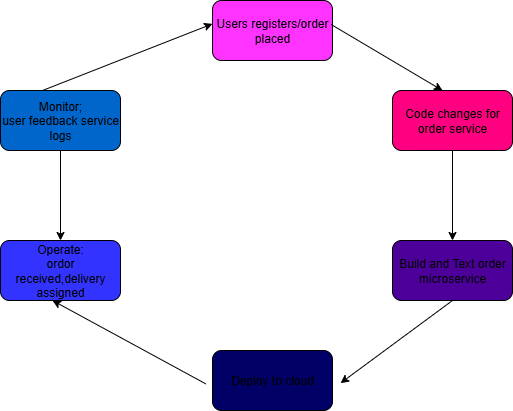

The diagram above was exported from draw.io. Its source (the exported page's mxGraphModel, read from the mxfile embedded in the PNG):
<mxGraphModel dx="731" dy="508" grid="1" gridSize="10" guides="1" tooltips="1" connect="1" arrows="1" fold="1" page="1" pageScale="1" pageWidth="850" pageHeight="1100" math="0" shadow="0">
  <root>
    <mxCell id="0" />
    <mxCell id="1" parent="0" />
    <mxCell id="4bFbNfiDMCMGR749JAzB-1" value="Users registers/order placed" style="rounded=1;whiteSpace=wrap;html=1;fillColor=#FF33FF;" vertex="1" parent="1">
      <mxGeometry x="320" y="30" width="120" height="60" as="geometry" />
    </mxCell>
    <mxCell id="4bFbNfiDMCMGR749JAzB-2" value="Code changes for order service" style="rounded=1;whiteSpace=wrap;html=1;fillColor=#FF0080;" vertex="1" parent="1">
      <mxGeometry x="500" y="120" width="120" height="60" as="geometry" />
    </mxCell>
    <mxCell id="4bFbNfiDMCMGR749JAzB-3" value="Build and Text order microservice" style="rounded=1;whiteSpace=wrap;html=1;fillColor=#4C0099;" vertex="1" parent="1">
      <mxGeometry x="500" y="270" width="120" height="60" as="geometry" />
    </mxCell>
    <mxCell id="4bFbNfiDMCMGR749JAzB-4" value="Deploy to cloud" style="rounded=1;whiteSpace=wrap;html=1;fillColor=#000066;" vertex="1" parent="1">
      <mxGeometry x="320" y="380" width="120" height="60" as="geometry" />
    </mxCell>
    <mxCell id="4bFbNfiDMCMGR749JAzB-5" value="Operate:&lt;div&gt;ordor received,delivery assigned&lt;/div&gt;" style="rounded=1;whiteSpace=wrap;html=1;fillColor=#3333FF;" vertex="1" parent="1">
      <mxGeometry x="108" y="270" width="120" height="60" as="geometry" />
    </mxCell>
    <mxCell id="4bFbNfiDMCMGR749JAzB-17" value="" style="edgeStyle=orthogonalEdgeStyle;rounded=0;orthogonalLoop=1;jettySize=auto;html=1;exitX=0.5;exitY=1;exitDx=0;exitDy=0;entryX=0.5;entryY=1;entryDx=0;entryDy=0;" edge="1" parent="1" source="4bFbNfiDMCMGR749JAzB-6" target="4bFbNfiDMCMGR749JAzB-6">
      <mxGeometry relative="1" as="geometry">
        <Array as="points" />
      </mxGeometry>
    </mxCell>
    <mxCell id="4bFbNfiDMCMGR749JAzB-6" value="Monitor;&lt;div&gt;user feedback service logs&lt;/div&gt;" style="rounded=1;whiteSpace=wrap;html=1;fillColor=#0066CC;" vertex="1" parent="1">
      <mxGeometry x="108" y="120" width="120" height="60" as="geometry" />
    </mxCell>
    <mxCell id="4bFbNfiDMCMGR749JAzB-8" value="" style="endArrow=classic;html=1;rounded=0;exitX=0.989;exitY=0.4;exitDx=0;exitDy=0;exitPerimeter=0;" edge="1" parent="1" source="4bFbNfiDMCMGR749JAzB-1">
      <mxGeometry width="50" height="50" relative="1" as="geometry">
        <mxPoint x="500" y="170" as="sourcePoint" />
        <mxPoint x="550" y="120" as="targetPoint" />
      </mxGeometry>
    </mxCell>
    <mxCell id="4bFbNfiDMCMGR749JAzB-9" value="" style="endArrow=classic;html=1;rounded=0;exitX=0.5;exitY=1;exitDx=0;exitDy=0;" edge="1" parent="1" source="4bFbNfiDMCMGR749JAzB-2">
      <mxGeometry width="50" height="50" relative="1" as="geometry">
        <mxPoint x="510" y="320" as="sourcePoint" />
        <mxPoint x="560" y="270" as="targetPoint" />
      </mxGeometry>
    </mxCell>
    <mxCell id="4bFbNfiDMCMGR749JAzB-10" value="" style="endArrow=classic;html=1;rounded=0;exitX=0.5;exitY=1;exitDx=0;exitDy=0;entryX=1.067;entryY=0.544;entryDx=0;entryDy=0;entryPerimeter=0;" edge="1" parent="1" source="4bFbNfiDMCMGR749JAzB-3" target="4bFbNfiDMCMGR749JAzB-4">
      <mxGeometry width="50" height="50" relative="1" as="geometry">
        <mxPoint x="400" y="440" as="sourcePoint" />
        <mxPoint x="450" y="390" as="targetPoint" />
      </mxGeometry>
    </mxCell>
    <mxCell id="4bFbNfiDMCMGR749JAzB-11" value="" style="endArrow=classic;html=1;rounded=0;exitX=-0.056;exitY=0.556;exitDx=0;exitDy=0;exitPerimeter=0;" edge="1" parent="1" source="4bFbNfiDMCMGR749JAzB-4">
      <mxGeometry width="50" height="50" relative="1" as="geometry">
        <mxPoint x="110" y="380" as="sourcePoint" />
        <mxPoint x="160" y="330" as="targetPoint" />
      </mxGeometry>
    </mxCell>
    <mxCell id="4bFbNfiDMCMGR749JAzB-15" value="" style="endArrow=classic;html=1;rounded=0;entryX=0;entryY=0.389;entryDx=0;entryDy=0;entryPerimeter=0;" edge="1" parent="1" target="4bFbNfiDMCMGR749JAzB-1">
      <mxGeometry width="50" height="50" relative="1" as="geometry">
        <mxPoint x="150" y="120" as="sourcePoint" />
        <mxPoint x="200" y="70" as="targetPoint" />
      </mxGeometry>
    </mxCell>
    <mxCell id="4bFbNfiDMCMGR749JAzB-18" value="" style="endArrow=classic;html=1;rounded=0;exitX=0.5;exitY=1;exitDx=0;exitDy=0;entryX=0.5;entryY=0;entryDx=0;entryDy=0;" edge="1" parent="1" source="4bFbNfiDMCMGR749JAzB-6" target="4bFbNfiDMCMGR749JAzB-5">
      <mxGeometry width="50" height="50" relative="1" as="geometry">
        <mxPoint x="360" y="190" as="sourcePoint" />
        <mxPoint x="410" y="140" as="targetPoint" />
      </mxGeometry>
    </mxCell>
  </root>
</mxGraphModel>